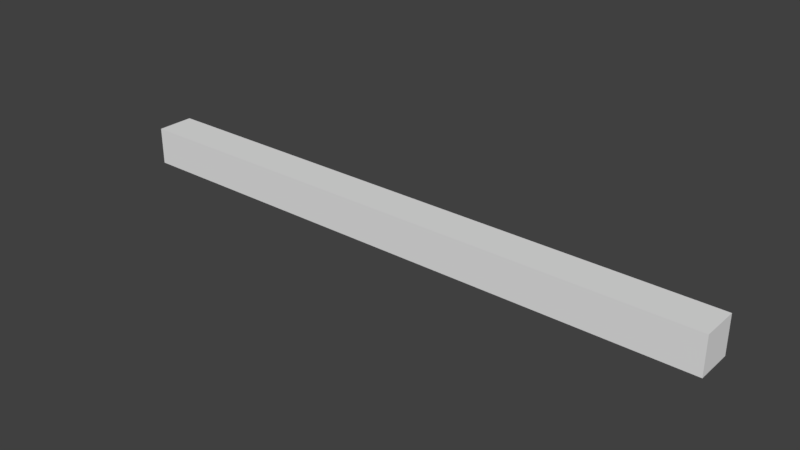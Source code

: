 # Source: SM_FloorFill_3x025x025.blend  (saved by Blender 2.79.0; exported with 4.5.12 LTS)
import bpy
from mathutils import Matrix  # noqa: F401  (used for matrix-valued properties, if any)

bpy.ops.wm.read_factory_settings(use_empty=True)
scene = bpy.context.scene
scene.name = 'Scene'

# ---- collections
col_collection_1 = bpy.data.collections.new('Collection 1'); scene.collection.children.link(col_collection_1)

# ---- world
world_world = bpy.data.worlds.new('World'); scene.world = world_world
world_world.color = (0.05088, 0.05088, 0.05088)
world_world.use_sun_shadow = False
world_world.sun_shadow_jitter_overblur = 0.0
world_world.cycles.sampling_method = 'MANUAL'

# ---- meshes
me_vert_001 = bpy.data.meshes.new('Vert.001')
me_vert_001.from_pydata([(0.0, -0.25, -0.25), (0.0, -0.25, 0.0), (0.0, 0.0, 0.0), (0.0, 0.0, -0.25), (4.0, -0.25, -0.25), (4.0, -0.25, 0.0), (4.0, 0.0, 0.0), (4.0, 0.0, -0.25)], [], [(0, 1, 2, 3), (4, 7, 6, 5), (3, 2, 6, 7), (2, 1, 5, 6), (0, 3, 7, 4), (1, 0, 4, 5)])
me_vert_001.use_remesh_preserve_volume = False
me_vert_001.use_remesh_preserve_attributes = False
me_vert_001.use_mirror_vertex_groups = False
me_vert_001.update()

# ---- objects
ob_sm_floorfill_3x025x025 = bpy.data.objects.new('SM_FloorFill_3x025x025', me_vert_001)

# ---- transforms, parenting, visibility, modifiers, constraints
ob_sm_floorfill_3x025x025.location = (0.0, 0.25, 0.25)
ob_sm_floorfill_3x025x025.lineart.crease_threshold = 0.0

# ---- collection membership
col_collection_1.objects.link(ob_sm_floorfill_3x025x025)

# ---- scene / render settings (as saved in the file)
scene.frame_start = 1; scene.frame_end = 250; scene.frame_set(1)
scene.render.engine = 'BLENDER_EEVEE_NEXT'
scene.render.resolution_percentage = 50
scene.render.dither_intensity = 0.0
scene.cycles.use_denoising = False
scene.cycles.samples = 128
scene.cycles.sampling_pattern = 'TABULATED_SOBOL'
scene.cycles.use_adaptive_sampling = False
scene.cycles.use_light_tree = False
scene.cycles.blur_glossy = 0.0
scene.cycles.sample_clamp_indirect = 0.0
scene.view_settings.view_transform = 'Standard'
bpy.context.view_layer.update()

# ---- added for rendering (the .blend has no active camera and no usable light): camera, sun
cam_auto = bpy.data.cameras.new('AutoCamera')
cam_auto.lens = 50.0
cam_auto.sensor_width = 36.0
cam_auto.clip_end = 1000.0
ob_auto_camera = bpy.data.objects.new('AutoCamera', cam_auto)
scene.collection.objects.link(ob_auto_camera)
ob_auto_camera.location = (5.71533, -4.33339, 3.09726)
ob_auto_camera.rotation_euler = (1.09748, -7.21219e-08, 0.694738)
scene.camera = ob_auto_camera
light_auto_sun = bpy.data.lights.new('AutoSun', 'SUN')
light_auto_sun.energy = 3.0
light_auto_sun.angle = 0.0523599
ob_auto_sun = bpy.data.objects.new('AutoSun', light_auto_sun)
scene.collection.objects.link(ob_auto_sun)
ob_auto_sun.rotation_euler = (0.872665, 0.174533, 0.523599)
bpy.context.view_layer.update()
